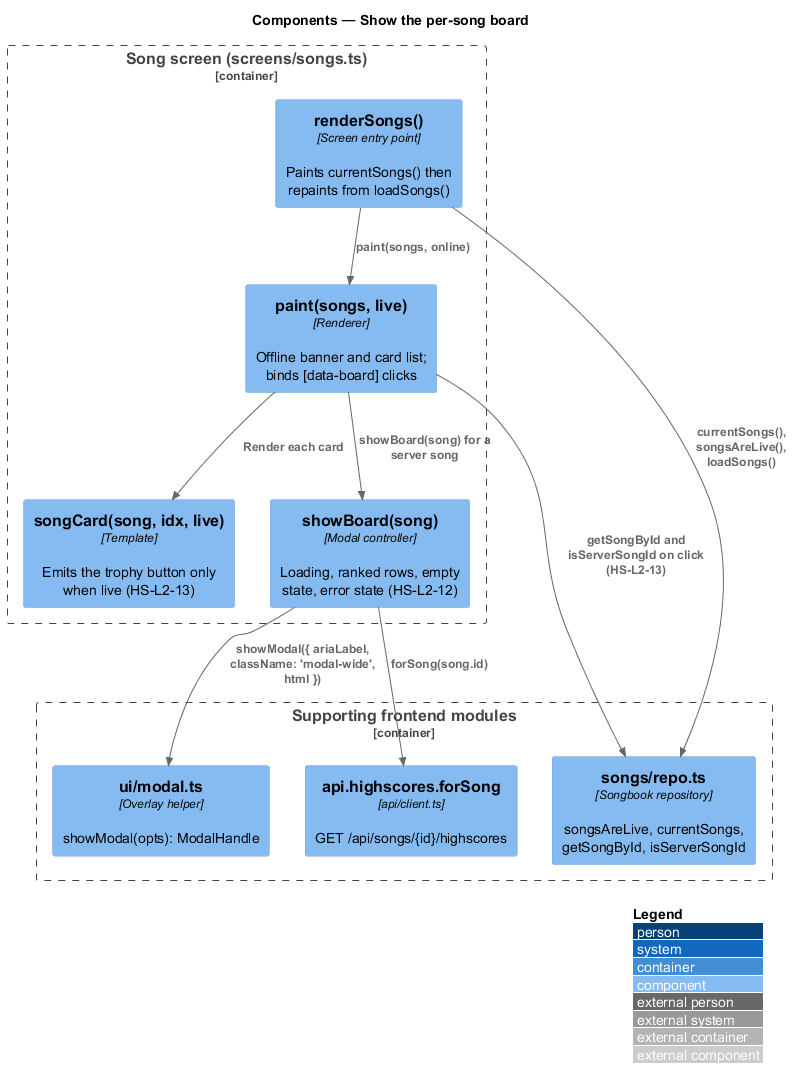

The diagram above was rendered by PlantUML. Its source (embedded in the PNG):
@startuml
!include <C4/C4_Component>
LAYOUT_WITH_LEGEND()
title Components — Show the per-song board

Container_Boundary(screen, "Song screen (screens/songs.ts)") {
  Component(render, "renderSongs()", "Screen entry point", "Paints currentSongs() then repaints from loadSongs()")
  Component(paint, "paint(songs, live)", "Renderer", "Offline banner and card list; binds [data-board] clicks")
  Component(card, "songCard(song, idx, live)", "Template", "Emits the trophy button only when live (HS-L2-13)")
  Component(board, "showBoard(song)", "Modal controller", "Loading, ranked rows, empty state, error state (HS-L2-12)")
}
Container_Boundary(support, "Supporting frontend modules") {
  Component(repo, "songs/repo.ts", "Songbook repository", "songsAreLive, currentSongs, getSongById, isServerSongId")
  Component(modal, "ui/modal.ts", "Overlay helper", "showModal(opts): ModalHandle")
  Component(client, "api.highscores.forSong", "api/client.ts", "GET /api/songs/{id}/highscores")
}

Rel(render, repo, "currentSongs(), songsAreLive(), loadSongs()")
Rel(render, paint, "paint(songs, online)")
Rel(paint, card, "Render each card")
Rel(paint, repo, "getSongById and isServerSongId on click (HS-L2-13)")
Rel(paint, board, "showBoard(song) for a server song")
Rel(board, modal, "showModal({ ariaLabel, className: 'modal-wide', html })")
Rel(board, client, "forSong(song.id)")
@enduml